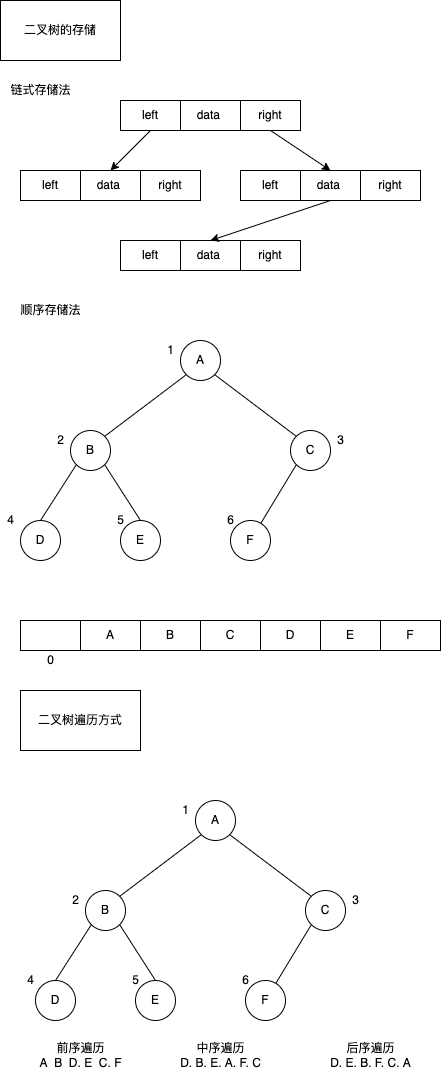

The diagram above was exported from draw.io. Its source (the exported page's mxGraphModel, read from the mxfile embedded in the PNG):
<mxGraphModel dx="946" dy="614" grid="1" gridSize="10" guides="1" tooltips="1" connect="1" arrows="1" fold="1" page="1" pageScale="1" pageWidth="827" pageHeight="1169" math="0" shadow="0">
  <root>
    <mxCell id="0" />
    <mxCell id="1" parent="0" />
    <mxCell id="jiH50rBYvBrYedzUbxeZ-1" value="二叉树的存储" style="rounded=0;whiteSpace=wrap;html=1;" parent="1" vertex="1">
      <mxGeometry x="30" y="50" width="120" height="60" as="geometry" />
    </mxCell>
    <mxCell id="jiH50rBYvBrYedzUbxeZ-2" value="链式存储法" style="text;html=1;align=center;verticalAlign=middle;resizable=0;points=[];autosize=1;strokeColor=none;fillColor=none;" parent="1" vertex="1">
      <mxGeometry x="30" y="130" width="80" height="20" as="geometry" />
    </mxCell>
    <mxCell id="jiH50rBYvBrYedzUbxeZ-3" value="left" style="rounded=0;whiteSpace=wrap;html=1;" parent="1" vertex="1">
      <mxGeometry x="150" y="150" width="60" height="30" as="geometry" />
    </mxCell>
    <mxCell id="jiH50rBYvBrYedzUbxeZ-4" value="data&lt;span style=&quot;white-space: pre&quot;&gt;&#09;&lt;/span&gt;" style="rounded=0;whiteSpace=wrap;html=1;" parent="1" vertex="1">
      <mxGeometry x="210" y="150" width="60" height="30" as="geometry" />
    </mxCell>
    <mxCell id="jiH50rBYvBrYedzUbxeZ-5" value="right" style="rounded=0;whiteSpace=wrap;html=1;" parent="1" vertex="1">
      <mxGeometry x="270" y="150" width="60" height="30" as="geometry" />
    </mxCell>
    <mxCell id="jiH50rBYvBrYedzUbxeZ-7" value="" style="endArrow=classic;html=1;rounded=0;exitX=0.5;exitY=1;exitDx=0;exitDy=0;" parent="1" source="jiH50rBYvBrYedzUbxeZ-3" edge="1">
      <mxGeometry width="50" height="50" relative="1" as="geometry">
        <mxPoint x="200" y="250" as="sourcePoint" />
        <mxPoint x="140" y="220" as="targetPoint" />
      </mxGeometry>
    </mxCell>
    <mxCell id="jiH50rBYvBrYedzUbxeZ-8" value="left" style="rounded=0;whiteSpace=wrap;html=1;" parent="1" vertex="1">
      <mxGeometry x="150" y="290" width="60" height="30" as="geometry" />
    </mxCell>
    <mxCell id="jiH50rBYvBrYedzUbxeZ-9" value="data&lt;span style=&quot;white-space: pre&quot;&gt;&#09;&lt;/span&gt;" style="rounded=0;whiteSpace=wrap;html=1;" parent="1" vertex="1">
      <mxGeometry x="210" y="290" width="60" height="30" as="geometry" />
    </mxCell>
    <mxCell id="jiH50rBYvBrYedzUbxeZ-10" value="right" style="rounded=0;whiteSpace=wrap;html=1;" parent="1" vertex="1">
      <mxGeometry x="270" y="290" width="60" height="30" as="geometry" />
    </mxCell>
    <mxCell id="jiH50rBYvBrYedzUbxeZ-11" value="left" style="rounded=0;whiteSpace=wrap;html=1;" parent="1" vertex="1">
      <mxGeometry x="270" y="220" width="60" height="30" as="geometry" />
    </mxCell>
    <mxCell id="jiH50rBYvBrYedzUbxeZ-12" value="data&lt;span style=&quot;white-space: pre&quot;&gt;&#09;&lt;/span&gt;" style="rounded=0;whiteSpace=wrap;html=1;" parent="1" vertex="1">
      <mxGeometry x="330" y="220" width="60" height="30" as="geometry" />
    </mxCell>
    <mxCell id="jiH50rBYvBrYedzUbxeZ-13" value="right" style="rounded=0;whiteSpace=wrap;html=1;" parent="1" vertex="1">
      <mxGeometry x="390" y="220" width="60" height="30" as="geometry" />
    </mxCell>
    <mxCell id="jiH50rBYvBrYedzUbxeZ-14" value="left" style="rounded=0;whiteSpace=wrap;html=1;" parent="1" vertex="1">
      <mxGeometry x="50" y="220" width="60" height="30" as="geometry" />
    </mxCell>
    <mxCell id="jiH50rBYvBrYedzUbxeZ-15" value="data&lt;span style=&quot;white-space: pre&quot;&gt;&#09;&lt;/span&gt;" style="rounded=0;whiteSpace=wrap;html=1;" parent="1" vertex="1">
      <mxGeometry x="110" y="220" width="60" height="30" as="geometry" />
    </mxCell>
    <mxCell id="jiH50rBYvBrYedzUbxeZ-16" value="right" style="rounded=0;whiteSpace=wrap;html=1;" parent="1" vertex="1">
      <mxGeometry x="170" y="220" width="60" height="30" as="geometry" />
    </mxCell>
    <mxCell id="jiH50rBYvBrYedzUbxeZ-18" value="" style="endArrow=classic;html=1;rounded=0;exitX=0.5;exitY=1;exitDx=0;exitDy=0;entryX=0.5;entryY=0;entryDx=0;entryDy=0;" parent="1" source="jiH50rBYvBrYedzUbxeZ-5" target="jiH50rBYvBrYedzUbxeZ-12" edge="1">
      <mxGeometry width="50" height="50" relative="1" as="geometry">
        <mxPoint x="390" y="340" as="sourcePoint" />
        <mxPoint x="440" y="290" as="targetPoint" />
      </mxGeometry>
    </mxCell>
    <mxCell id="jiH50rBYvBrYedzUbxeZ-19" value="" style="endArrow=classic;html=1;rounded=0;exitX=0.5;exitY=1;exitDx=0;exitDy=0;entryX=0.5;entryY=0;entryDx=0;entryDy=0;" parent="1" source="jiH50rBYvBrYedzUbxeZ-12" target="jiH50rBYvBrYedzUbxeZ-9" edge="1">
      <mxGeometry width="50" height="50" relative="1" as="geometry">
        <mxPoint x="360" y="270" as="sourcePoint" />
        <mxPoint x="440" y="290" as="targetPoint" />
      </mxGeometry>
    </mxCell>
    <mxCell id="jiH50rBYvBrYedzUbxeZ-20" value="顺序存储法" style="text;html=1;align=center;verticalAlign=middle;resizable=0;points=[];autosize=1;strokeColor=none;fillColor=none;" parent="1" vertex="1">
      <mxGeometry x="40" y="350" width="80" height="20" as="geometry" />
    </mxCell>
    <mxCell id="Hv3xjOCVYzSRW-zRDG5H-4" value="A" style="ellipse;whiteSpace=wrap;html=1;aspect=fixed;" vertex="1" parent="1">
      <mxGeometry x="210" y="390" width="40" height="40" as="geometry" />
    </mxCell>
    <mxCell id="Hv3xjOCVYzSRW-zRDG5H-5" value="C" style="ellipse;whiteSpace=wrap;html=1;aspect=fixed;" vertex="1" parent="1">
      <mxGeometry x="320" y="480" width="40" height="40" as="geometry" />
    </mxCell>
    <mxCell id="Hv3xjOCVYzSRW-zRDG5H-6" value="B" style="ellipse;whiteSpace=wrap;html=1;aspect=fixed;" vertex="1" parent="1">
      <mxGeometry x="100" y="480" width="40" height="40" as="geometry" />
    </mxCell>
    <mxCell id="Hv3xjOCVYzSRW-zRDG5H-8" value="F" style="ellipse;whiteSpace=wrap;html=1;aspect=fixed;" vertex="1" parent="1">
      <mxGeometry x="260" y="570" width="40" height="40" as="geometry" />
    </mxCell>
    <mxCell id="Hv3xjOCVYzSRW-zRDG5H-9" value="E" style="ellipse;whiteSpace=wrap;html=1;aspect=fixed;" vertex="1" parent="1">
      <mxGeometry x="150" y="570" width="40" height="40" as="geometry" />
    </mxCell>
    <mxCell id="Hv3xjOCVYzSRW-zRDG5H-10" value="D" style="ellipse;whiteSpace=wrap;html=1;aspect=fixed;" vertex="1" parent="1">
      <mxGeometry x="50" y="570" width="40" height="40" as="geometry" />
    </mxCell>
    <mxCell id="Hv3xjOCVYzSRW-zRDG5H-11" value="" style="endArrow=none;html=1;rounded=0;entryX=0;entryY=1;entryDx=0;entryDy=0;exitX=1;exitY=0;exitDx=0;exitDy=0;" edge="1" parent="1" source="Hv3xjOCVYzSRW-zRDG5H-6" target="Hv3xjOCVYzSRW-zRDG5H-4">
      <mxGeometry width="50" height="50" relative="1" as="geometry">
        <mxPoint x="420" y="700" as="sourcePoint" />
        <mxPoint x="470" y="650" as="targetPoint" />
      </mxGeometry>
    </mxCell>
    <mxCell id="Hv3xjOCVYzSRW-zRDG5H-12" value="" style="endArrow=none;html=1;rounded=0;entryX=0;entryY=1;entryDx=0;entryDy=0;exitX=0.5;exitY=0;exitDx=0;exitDy=0;" edge="1" parent="1" source="Hv3xjOCVYzSRW-zRDG5H-10" target="Hv3xjOCVYzSRW-zRDG5H-6">
      <mxGeometry width="50" height="50" relative="1" as="geometry">
        <mxPoint x="144.14213562373106" y="495.85786437626894" as="sourcePoint" />
        <mxPoint x="225.85786437626894" y="434.14213562373106" as="targetPoint" />
      </mxGeometry>
    </mxCell>
    <mxCell id="Hv3xjOCVYzSRW-zRDG5H-13" value="" style="endArrow=none;html=1;rounded=0;entryX=0.5;entryY=0;entryDx=0;entryDy=0;exitX=1;exitY=1;exitDx=0;exitDy=0;" edge="1" parent="1" source="Hv3xjOCVYzSRW-zRDG5H-6" target="Hv3xjOCVYzSRW-zRDG5H-9">
      <mxGeometry width="50" height="50" relative="1" as="geometry">
        <mxPoint x="154.14213562373106" y="505.85786437626894" as="sourcePoint" />
        <mxPoint x="235.85786437626894" y="444.14213562373106" as="targetPoint" />
      </mxGeometry>
    </mxCell>
    <mxCell id="Hv3xjOCVYzSRW-zRDG5H-14" value="" style="endArrow=none;html=1;rounded=0;entryX=1;entryY=1;entryDx=0;entryDy=0;exitX=0;exitY=0;exitDx=0;exitDy=0;" edge="1" parent="1" source="Hv3xjOCVYzSRW-zRDG5H-5" target="Hv3xjOCVYzSRW-zRDG5H-4">
      <mxGeometry width="50" height="50" relative="1" as="geometry">
        <mxPoint x="164.14213562373106" y="515.8578643762689" as="sourcePoint" />
        <mxPoint x="245.85786437626894" y="454.14213562373106" as="targetPoint" />
      </mxGeometry>
    </mxCell>
    <mxCell id="Hv3xjOCVYzSRW-zRDG5H-15" value="" style="endArrow=none;html=1;rounded=0;entryX=0;entryY=1;entryDx=0;entryDy=0;" edge="1" parent="1" source="Hv3xjOCVYzSRW-zRDG5H-8" target="Hv3xjOCVYzSRW-zRDG5H-5">
      <mxGeometry width="50" height="50" relative="1" as="geometry">
        <mxPoint x="174.14213562373106" y="525.8578643762689" as="sourcePoint" />
        <mxPoint x="255.85786437626894" y="464.14213562373106" as="targetPoint" />
      </mxGeometry>
    </mxCell>
    <mxCell id="Hv3xjOCVYzSRW-zRDG5H-17" value="1" style="text;html=1;align=center;verticalAlign=middle;resizable=0;points=[];autosize=1;strokeColor=none;fillColor=none;" vertex="1" parent="1">
      <mxGeometry x="190" y="390" width="20" height="20" as="geometry" />
    </mxCell>
    <mxCell id="Hv3xjOCVYzSRW-zRDG5H-18" value="2" style="text;html=1;align=center;verticalAlign=middle;resizable=0;points=[];autosize=1;strokeColor=none;fillColor=none;" vertex="1" parent="1">
      <mxGeometry x="80" y="480" width="20" height="20" as="geometry" />
    </mxCell>
    <mxCell id="Hv3xjOCVYzSRW-zRDG5H-19" value="3" style="text;html=1;align=center;verticalAlign=middle;resizable=0;points=[];autosize=1;strokeColor=none;fillColor=none;" vertex="1" parent="1">
      <mxGeometry x="360" y="480" width="20" height="20" as="geometry" />
    </mxCell>
    <mxCell id="Hv3xjOCVYzSRW-zRDG5H-20" value="5" style="text;html=1;align=center;verticalAlign=middle;resizable=0;points=[];autosize=1;strokeColor=none;fillColor=none;" vertex="1" parent="1">
      <mxGeometry x="140" y="560" width="20" height="20" as="geometry" />
    </mxCell>
    <mxCell id="Hv3xjOCVYzSRW-zRDG5H-21" value="6" style="text;html=1;align=center;verticalAlign=middle;resizable=0;points=[];autosize=1;strokeColor=none;fillColor=none;" vertex="1" parent="1">
      <mxGeometry x="250" y="560" width="20" height="20" as="geometry" />
    </mxCell>
    <mxCell id="Hv3xjOCVYzSRW-zRDG5H-23" value="4" style="text;html=1;align=center;verticalAlign=middle;resizable=0;points=[];autosize=1;strokeColor=none;fillColor=none;" vertex="1" parent="1">
      <mxGeometry x="30" y="560" width="20" height="20" as="geometry" />
    </mxCell>
    <mxCell id="Hv3xjOCVYzSRW-zRDG5H-24" value="" style="rounded=0;whiteSpace=wrap;html=1;" vertex="1" parent="1">
      <mxGeometry x="50" y="670" width="60" height="30" as="geometry" />
    </mxCell>
    <mxCell id="Hv3xjOCVYzSRW-zRDG5H-25" value="A" style="rounded=0;whiteSpace=wrap;html=1;" vertex="1" parent="1">
      <mxGeometry x="110" y="670" width="60" height="30" as="geometry" />
    </mxCell>
    <mxCell id="Hv3xjOCVYzSRW-zRDG5H-26" value="B" style="rounded=0;whiteSpace=wrap;html=1;" vertex="1" parent="1">
      <mxGeometry x="170" y="670" width="60" height="30" as="geometry" />
    </mxCell>
    <mxCell id="Hv3xjOCVYzSRW-zRDG5H-27" value="C" style="rounded=0;whiteSpace=wrap;html=1;" vertex="1" parent="1">
      <mxGeometry x="230" y="670" width="60" height="30" as="geometry" />
    </mxCell>
    <mxCell id="Hv3xjOCVYzSRW-zRDG5H-28" value="D" style="rounded=0;whiteSpace=wrap;html=1;" vertex="1" parent="1">
      <mxGeometry x="290" y="670" width="60" height="30" as="geometry" />
    </mxCell>
    <mxCell id="Hv3xjOCVYzSRW-zRDG5H-29" value="E" style="rounded=0;whiteSpace=wrap;html=1;" vertex="1" parent="1">
      <mxGeometry x="350" y="670" width="60" height="30" as="geometry" />
    </mxCell>
    <mxCell id="Hv3xjOCVYzSRW-zRDG5H-30" value="F" style="rounded=0;whiteSpace=wrap;html=1;" vertex="1" parent="1">
      <mxGeometry x="410" y="670" width="60" height="30" as="geometry" />
    </mxCell>
    <mxCell id="Hv3xjOCVYzSRW-zRDG5H-31" value="0" style="text;html=1;align=center;verticalAlign=middle;resizable=0;points=[];autosize=1;strokeColor=none;fillColor=none;" vertex="1" parent="1">
      <mxGeometry x="70" y="700" width="20" height="20" as="geometry" />
    </mxCell>
    <mxCell id="Hv3xjOCVYzSRW-zRDG5H-32" value="A" style="ellipse;whiteSpace=wrap;html=1;aspect=fixed;" vertex="1" parent="1">
      <mxGeometry x="225" y="850" width="40" height="40" as="geometry" />
    </mxCell>
    <mxCell id="Hv3xjOCVYzSRW-zRDG5H-33" value="C" style="ellipse;whiteSpace=wrap;html=1;aspect=fixed;" vertex="1" parent="1">
      <mxGeometry x="335" y="940" width="40" height="40" as="geometry" />
    </mxCell>
    <mxCell id="Hv3xjOCVYzSRW-zRDG5H-34" value="B" style="ellipse;whiteSpace=wrap;html=1;aspect=fixed;" vertex="1" parent="1">
      <mxGeometry x="115" y="940" width="40" height="40" as="geometry" />
    </mxCell>
    <mxCell id="Hv3xjOCVYzSRW-zRDG5H-35" value="F" style="ellipse;whiteSpace=wrap;html=1;aspect=fixed;" vertex="1" parent="1">
      <mxGeometry x="275" y="1030" width="40" height="40" as="geometry" />
    </mxCell>
    <mxCell id="Hv3xjOCVYzSRW-zRDG5H-36" value="E" style="ellipse;whiteSpace=wrap;html=1;aspect=fixed;" vertex="1" parent="1">
      <mxGeometry x="165" y="1030" width="40" height="40" as="geometry" />
    </mxCell>
    <mxCell id="Hv3xjOCVYzSRW-zRDG5H-37" value="D" style="ellipse;whiteSpace=wrap;html=1;aspect=fixed;" vertex="1" parent="1">
      <mxGeometry x="65" y="1030" width="40" height="40" as="geometry" />
    </mxCell>
    <mxCell id="Hv3xjOCVYzSRW-zRDG5H-38" value="" style="endArrow=none;html=1;rounded=0;entryX=0;entryY=1;entryDx=0;entryDy=0;exitX=1;exitY=0;exitDx=0;exitDy=0;" edge="1" parent="1" source="Hv3xjOCVYzSRW-zRDG5H-34" target="Hv3xjOCVYzSRW-zRDG5H-32">
      <mxGeometry width="50" height="50" relative="1" as="geometry">
        <mxPoint x="435" y="1160" as="sourcePoint" />
        <mxPoint x="485" y="1110" as="targetPoint" />
      </mxGeometry>
    </mxCell>
    <mxCell id="Hv3xjOCVYzSRW-zRDG5H-39" value="" style="endArrow=none;html=1;rounded=0;entryX=0;entryY=1;entryDx=0;entryDy=0;exitX=0.5;exitY=0;exitDx=0;exitDy=0;" edge="1" parent="1" source="Hv3xjOCVYzSRW-zRDG5H-37" target="Hv3xjOCVYzSRW-zRDG5H-34">
      <mxGeometry width="50" height="50" relative="1" as="geometry">
        <mxPoint x="159.14213562373106" y="955.8578643762689" as="sourcePoint" />
        <mxPoint x="240.85786437626894" y="894.1421356237311" as="targetPoint" />
      </mxGeometry>
    </mxCell>
    <mxCell id="Hv3xjOCVYzSRW-zRDG5H-40" value="" style="endArrow=none;html=1;rounded=0;entryX=0.5;entryY=0;entryDx=0;entryDy=0;exitX=1;exitY=1;exitDx=0;exitDy=0;" edge="1" parent="1" source="Hv3xjOCVYzSRW-zRDG5H-34" target="Hv3xjOCVYzSRW-zRDG5H-36">
      <mxGeometry width="50" height="50" relative="1" as="geometry">
        <mxPoint x="169.14213562373106" y="965.8578643762689" as="sourcePoint" />
        <mxPoint x="250.85786437626894" y="904.1421356237311" as="targetPoint" />
      </mxGeometry>
    </mxCell>
    <mxCell id="Hv3xjOCVYzSRW-zRDG5H-41" value="" style="endArrow=none;html=1;rounded=0;entryX=1;entryY=1;entryDx=0;entryDy=0;exitX=0;exitY=0;exitDx=0;exitDy=0;" edge="1" parent="1" source="Hv3xjOCVYzSRW-zRDG5H-33" target="Hv3xjOCVYzSRW-zRDG5H-32">
      <mxGeometry width="50" height="50" relative="1" as="geometry">
        <mxPoint x="179.14213562373106" y="975.8578643762689" as="sourcePoint" />
        <mxPoint x="260.85786437626894" y="914.1421356237311" as="targetPoint" />
      </mxGeometry>
    </mxCell>
    <mxCell id="Hv3xjOCVYzSRW-zRDG5H-42" value="" style="endArrow=none;html=1;rounded=0;entryX=0;entryY=1;entryDx=0;entryDy=0;" edge="1" parent="1" source="Hv3xjOCVYzSRW-zRDG5H-35" target="Hv3xjOCVYzSRW-zRDG5H-33">
      <mxGeometry width="50" height="50" relative="1" as="geometry">
        <mxPoint x="189.14213562373106" y="985.8578643762689" as="sourcePoint" />
        <mxPoint x="270.85786437626894" y="924.1421356237311" as="targetPoint" />
      </mxGeometry>
    </mxCell>
    <mxCell id="Hv3xjOCVYzSRW-zRDG5H-43" value="1" style="text;html=1;align=center;verticalAlign=middle;resizable=0;points=[];autosize=1;strokeColor=none;fillColor=none;" vertex="1" parent="1">
      <mxGeometry x="205" y="850" width="20" height="20" as="geometry" />
    </mxCell>
    <mxCell id="Hv3xjOCVYzSRW-zRDG5H-44" value="2" style="text;html=1;align=center;verticalAlign=middle;resizable=0;points=[];autosize=1;strokeColor=none;fillColor=none;" vertex="1" parent="1">
      <mxGeometry x="95" y="940" width="20" height="20" as="geometry" />
    </mxCell>
    <mxCell id="Hv3xjOCVYzSRW-zRDG5H-45" value="3" style="text;html=1;align=center;verticalAlign=middle;resizable=0;points=[];autosize=1;strokeColor=none;fillColor=none;" vertex="1" parent="1">
      <mxGeometry x="375" y="940" width="20" height="20" as="geometry" />
    </mxCell>
    <mxCell id="Hv3xjOCVYzSRW-zRDG5H-46" value="5" style="text;html=1;align=center;verticalAlign=middle;resizable=0;points=[];autosize=1;strokeColor=none;fillColor=none;" vertex="1" parent="1">
      <mxGeometry x="155" y="1020" width="20" height="20" as="geometry" />
    </mxCell>
    <mxCell id="Hv3xjOCVYzSRW-zRDG5H-47" value="6" style="text;html=1;align=center;verticalAlign=middle;resizable=0;points=[];autosize=1;strokeColor=none;fillColor=none;" vertex="1" parent="1">
      <mxGeometry x="265" y="1020" width="20" height="20" as="geometry" />
    </mxCell>
    <mxCell id="Hv3xjOCVYzSRW-zRDG5H-48" value="4" style="text;html=1;align=center;verticalAlign=middle;resizable=0;points=[];autosize=1;strokeColor=none;fillColor=none;" vertex="1" parent="1">
      <mxGeometry x="50" y="1020" width="20" height="20" as="geometry" />
    </mxCell>
    <mxCell id="Hv3xjOCVYzSRW-zRDG5H-49" value="二叉树遍历方式" style="rounded=0;whiteSpace=wrap;html=1;" vertex="1" parent="1">
      <mxGeometry x="50" y="740" width="120" height="60" as="geometry" />
    </mxCell>
    <mxCell id="Hv3xjOCVYzSRW-zRDG5H-84" value="前序遍历&lt;br&gt;A&amp;nbsp; B&amp;nbsp; D. E&amp;nbsp; C. F" style="text;html=1;align=center;verticalAlign=middle;resizable=0;points=[];autosize=1;strokeColor=none;fillColor=none;" vertex="1" parent="1">
      <mxGeometry x="60" y="1090" width="100" height="30" as="geometry" />
    </mxCell>
    <mxCell id="Hv3xjOCVYzSRW-zRDG5H-85" value="中序遍历&lt;br&gt;D. B. E. A. F. C" style="text;html=1;align=center;verticalAlign=middle;resizable=0;points=[];autosize=1;strokeColor=none;fillColor=none;" vertex="1" parent="1">
      <mxGeometry x="200" y="1090" width="100" height="30" as="geometry" />
    </mxCell>
    <mxCell id="Hv3xjOCVYzSRW-zRDG5H-86" value="后序遍历&lt;br&gt;D. E. B. F. C. A" style="text;html=1;align=center;verticalAlign=middle;resizable=0;points=[];autosize=1;strokeColor=none;fillColor=none;" vertex="1" parent="1">
      <mxGeometry x="350" y="1090" width="100" height="30" as="geometry" />
    </mxCell>
  </root>
</mxGraphModel>